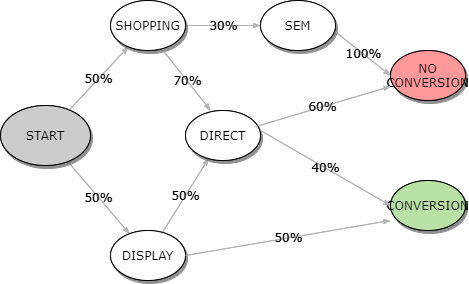

The diagram above was exported from draw.io. Its source (the exported page's mxGraphModel, read from the mxfile embedded in the PNG):
<mxGraphModel dx="1038" dy="489" grid="1" gridSize="10" guides="1" tooltips="1" connect="1" arrows="1" fold="1" page="1" pageScale="1" pageWidth="827" pageHeight="1169" math="0" shadow="0">
  <root>
    <mxCell id="0" />
    <mxCell id="1" parent="0" />
    <mxCell id="cy4Qcbzls57LyiZgIpOb-1" value="50%" style="edgeStyle=none;rounded=1;html=1;labelBackgroundColor=none;startArrow=none;startFill=0;startSize=5;endArrow=classicThin;endFill=1;endSize=5;jettySize=auto;orthogonalLoop=1;strokeColor=#B3B3B3;strokeWidth=1;fontFamily=Verdana;fontSize=12" edge="1" parent="1" source="cy4Qcbzls57LyiZgIpOb-3" target="cy4Qcbzls57LyiZgIpOb-5">
      <mxGeometry relative="1" as="geometry" />
    </mxCell>
    <mxCell id="cy4Qcbzls57LyiZgIpOb-2" value="50%" style="edgeStyle=none;rounded=1;html=1;labelBackgroundColor=none;startArrow=none;startFill=0;startSize=5;endArrow=classicThin;endFill=1;endSize=5;jettySize=auto;orthogonalLoop=1;strokeColor=#B3B3B3;strokeWidth=1;fontFamily=Verdana;fontSize=12" edge="1" parent="1" source="cy4Qcbzls57LyiZgIpOb-3" target="cy4Qcbzls57LyiZgIpOb-7">
      <mxGeometry relative="1" as="geometry" />
    </mxCell>
    <mxCell id="cy4Qcbzls57LyiZgIpOb-3" value="START" style="ellipse;whiteSpace=wrap;html=1;rounded=0;shadow=1;comic=0;labelBackgroundColor=none;strokeWidth=1;fontFamily=Verdana;fontSize=12;align=center;fillColor=#CCCCCC;" vertex="1" parent="1">
      <mxGeometry x="150" y="245" width="90" height="60" as="geometry" />
    </mxCell>
    <mxCell id="cy4Qcbzls57LyiZgIpOb-4" value="50%" style="edgeStyle=none;rounded=1;html=1;labelBackgroundColor=none;startArrow=none;startFill=0;startSize=5;endArrow=classicThin;endFill=1;endSize=5;jettySize=auto;orthogonalLoop=1;strokeColor=#B3B3B3;strokeWidth=1;fontFamily=Verdana;fontSize=12" edge="1" parent="1" source="cy4Qcbzls57LyiZgIpOb-5" target="cy4Qcbzls57LyiZgIpOb-9">
      <mxGeometry relative="1" as="geometry" />
    </mxCell>
    <mxCell id="cy4Qcbzls57LyiZgIpOb-5" value="&lt;span&gt;DISPLAY&lt;/span&gt;" style="ellipse;whiteSpace=wrap;html=1;rounded=0;shadow=1;comic=0;labelBackgroundColor=none;strokeWidth=1;fontFamily=Verdana;fontSize=12;align=center;" vertex="1" parent="1">
      <mxGeometry x="260" y="370" width="75" height="50" as="geometry" />
    </mxCell>
    <mxCell id="cy4Qcbzls57LyiZgIpOb-6" value="30%" style="edgeStyle=none;rounded=1;html=1;labelBackgroundColor=none;startArrow=none;startFill=0;startSize=5;endArrow=classicThin;endFill=1;endSize=5;jettySize=auto;orthogonalLoop=1;strokeColor=#B3B3B3;strokeWidth=1;fontFamily=Verdana;fontSize=12" edge="1" parent="1" source="cy4Qcbzls57LyiZgIpOb-7" target="cy4Qcbzls57LyiZgIpOb-8">
      <mxGeometry relative="1" as="geometry" />
    </mxCell>
    <mxCell id="cy4Qcbzls57LyiZgIpOb-7" value="&lt;span&gt;SHOPPING&lt;/span&gt;" style="ellipse;whiteSpace=wrap;html=1;rounded=0;shadow=1;comic=0;labelBackgroundColor=none;strokeWidth=1;fontFamily=Verdana;fontSize=12;align=center;" vertex="1" parent="1">
      <mxGeometry x="260" y="140" width="75" height="50" as="geometry" />
    </mxCell>
    <mxCell id="cy4Qcbzls57LyiZgIpOb-8" value="&lt;span&gt;SEM&lt;/span&gt;" style="ellipse;whiteSpace=wrap;html=1;rounded=0;shadow=1;comic=0;labelBackgroundColor=none;strokeWidth=1;fontFamily=Verdana;fontSize=12;align=center;" vertex="1" parent="1">
      <mxGeometry x="410" y="140" width="75" height="50" as="geometry" />
    </mxCell>
    <mxCell id="cy4Qcbzls57LyiZgIpOb-9" value="&lt;span&gt;DIRECT&lt;/span&gt;" style="ellipse;whiteSpace=wrap;html=1;rounded=0;shadow=1;comic=0;labelBackgroundColor=none;strokeWidth=1;fontFamily=Verdana;fontSize=12;align=center;" vertex="1" parent="1">
      <mxGeometry x="335" y="250" width="75" height="50" as="geometry" />
    </mxCell>
    <mxCell id="cy4Qcbzls57LyiZgIpOb-10" value="CONVERSION" style="ellipse;whiteSpace=wrap;html=1;rounded=0;shadow=1;comic=0;labelBackgroundColor=none;strokeWidth=1;fontFamily=Verdana;fontSize=12;align=center;fillColor=#B9E0A5;" vertex="1" parent="1">
      <mxGeometry x="540" y="320" width="75" height="50" as="geometry" />
    </mxCell>
    <mxCell id="cy4Qcbzls57LyiZgIpOb-11" value="100%" style="edgeStyle=none;rounded=1;html=1;labelBackgroundColor=none;startArrow=none;startFill=0;startSize=5;endArrow=classicThin;endFill=1;endSize=5;jettySize=auto;orthogonalLoop=1;strokeColor=#B3B3B3;strokeWidth=1;fontFamily=Verdana;fontSize=12;exitX=1.013;exitY=0.644;exitDx=0;exitDy=0;exitPerimeter=0;entryX=0;entryY=0.5;entryDx=0;entryDy=0;" edge="1" parent="1" source="cy4Qcbzls57LyiZgIpOb-8" target="cy4Qcbzls57LyiZgIpOb-14">
      <mxGeometry relative="1" as="geometry">
        <mxPoint x="419.9983690946759" y="341.5444305752783" as="sourcePoint" />
        <mxPoint x="491.93591312431306" y="280.0041731307142" as="targetPoint" />
      </mxGeometry>
    </mxCell>
    <mxCell id="cy4Qcbzls57LyiZgIpOb-12" value="70%" style="edgeStyle=none;rounded=1;html=1;labelBackgroundColor=none;startArrow=none;startFill=0;startSize=5;endArrow=classicThin;endFill=1;endSize=5;jettySize=auto;orthogonalLoop=1;strokeColor=#B3B3B3;strokeWidth=1;fontFamily=Verdana;fontSize=12;exitX=0.709;exitY=1.012;exitDx=0;exitDy=0;exitPerimeter=0;" edge="1" parent="1" source="cy4Qcbzls57LyiZgIpOb-7">
      <mxGeometry relative="1" as="geometry">
        <mxPoint x="450.0049999999999" y="215.00000000000006" as="sourcePoint" />
        <mxPoint x="360" y="250" as="targetPoint" />
      </mxGeometry>
    </mxCell>
    <mxCell id="cy4Qcbzls57LyiZgIpOb-13" value="40%" style="edgeStyle=none;rounded=1;html=1;labelBackgroundColor=none;startArrow=none;startFill=0;startSize=5;endArrow=classicThin;endFill=1;endSize=5;jettySize=auto;orthogonalLoop=1;strokeColor=#B3B3B3;strokeWidth=1;fontFamily=Verdana;fontSize=12;exitX=1;exitY=0.5;exitDx=0;exitDy=0;entryX=0;entryY=0.5;entryDx=0;entryDy=0;" edge="1" parent="1" target="cy4Qcbzls57LyiZgIpOb-10">
      <mxGeometry relative="1" as="geometry">
        <mxPoint x="410" y="270" as="sourcePoint" />
        <mxPoint x="363.2249999999999" y="358" as="targetPoint" />
      </mxGeometry>
    </mxCell>
    <mxCell id="cy4Qcbzls57LyiZgIpOb-14" value="NO CONVERSION" style="ellipse;whiteSpace=wrap;html=1;rounded=0;shadow=1;comic=0;labelBackgroundColor=none;strokeWidth=1;fontFamily=Verdana;fontSize=12;align=center;fillColor=#FF9999;" vertex="1" parent="1">
      <mxGeometry x="540" y="190" width="75" height="50" as="geometry" />
    </mxCell>
    <mxCell id="cy4Qcbzls57LyiZgIpOb-15" value="50%" style="edgeStyle=none;rounded=1;html=1;labelBackgroundColor=none;startArrow=none;startFill=0;startSize=5;endArrow=classicThin;endFill=1;endSize=5;jettySize=auto;orthogonalLoop=1;strokeColor=#B3B3B3;strokeWidth=1;fontFamily=Verdana;fontSize=12;exitX=1;exitY=0.5;exitDx=0;exitDy=0;" edge="1" parent="1" source="cy4Qcbzls57LyiZgIpOb-5">
      <mxGeometry relative="1" as="geometry">
        <mxPoint x="321.9230769230769" y="381.92307692307713" as="sourcePoint" />
        <mxPoint x="540" y="360" as="targetPoint" />
      </mxGeometry>
    </mxCell>
    <mxCell id="cy4Qcbzls57LyiZgIpOb-16" value="60%" style="edgeStyle=none;rounded=1;html=1;labelBackgroundColor=none;startArrow=none;startFill=0;startSize=5;endArrow=classicThin;endFill=1;endSize=5;jettySize=auto;orthogonalLoop=1;strokeColor=#B3B3B3;strokeWidth=1;fontFamily=Verdana;fontSize=12;exitX=0.915;exitY=0.332;exitDx=0;exitDy=0;entryX=0.005;entryY=0.716;entryDx=0;entryDy=0;exitPerimeter=0;entryPerimeter=0;" edge="1" parent="1" source="cy4Qcbzls57LyiZgIpOb-9" target="cy4Qcbzls57LyiZgIpOb-14">
      <mxGeometry relative="1" as="geometry">
        <mxPoint x="420" y="280" as="sourcePoint" />
        <mxPoint x="550" y="355" as="targetPoint" />
      </mxGeometry>
    </mxCell>
    <mxCell id="cy4Qcbzls57LyiZgIpOb-17" value="50%" style="edgeStyle=none;rounded=1;html=1;labelBackgroundColor=none;startArrow=none;startFill=0;startSize=5;endArrow=classicThin;endFill=1;endSize=5;jettySize=auto;orthogonalLoop=1;strokeColor=#B3B3B3;strokeWidth=1;fontFamily=Verdana;fontSize=12" edge="1" parent="1" source="cy4Qcbzls57LyiZgIpOb-19" target="cy4Qcbzls57LyiZgIpOb-21">
      <mxGeometry relative="1" as="geometry" />
    </mxCell>
    <mxCell id="cy4Qcbzls57LyiZgIpOb-18" value="50%" style="edgeStyle=none;rounded=1;html=1;labelBackgroundColor=none;startArrow=none;startFill=0;startSize=5;endArrow=classicThin;endFill=1;endSize=5;jettySize=auto;orthogonalLoop=1;strokeColor=#B3B3B3;strokeWidth=1;fontFamily=Verdana;fontSize=12" edge="1" parent="1" source="cy4Qcbzls57LyiZgIpOb-19" target="cy4Qcbzls57LyiZgIpOb-23">
      <mxGeometry relative="1" as="geometry" />
    </mxCell>
    <mxCell id="cy4Qcbzls57LyiZgIpOb-19" value="START" style="ellipse;whiteSpace=wrap;html=1;rounded=0;shadow=1;comic=0;labelBackgroundColor=none;strokeWidth=1;fontFamily=Verdana;fontSize=12;align=center;fillColor=#CCCCCC;" vertex="1" parent="1">
      <mxGeometry x="150" y="245" width="90" height="60" as="geometry" />
    </mxCell>
    <mxCell id="cy4Qcbzls57LyiZgIpOb-20" value="50%" style="edgeStyle=none;rounded=1;html=1;labelBackgroundColor=none;startArrow=none;startFill=0;startSize=5;endArrow=classicThin;endFill=1;endSize=5;jettySize=auto;orthogonalLoop=1;strokeColor=#B3B3B3;strokeWidth=1;fontFamily=Verdana;fontSize=12" edge="1" parent="1" source="cy4Qcbzls57LyiZgIpOb-21" target="cy4Qcbzls57LyiZgIpOb-25">
      <mxGeometry relative="1" as="geometry" />
    </mxCell>
    <mxCell id="cy4Qcbzls57LyiZgIpOb-21" value="&lt;span&gt;DISPLAY&lt;/span&gt;" style="ellipse;whiteSpace=wrap;html=1;rounded=0;shadow=1;comic=0;labelBackgroundColor=none;strokeWidth=1;fontFamily=Verdana;fontSize=12;align=center;" vertex="1" parent="1">
      <mxGeometry x="260" y="370" width="75" height="50" as="geometry" />
    </mxCell>
    <mxCell id="cy4Qcbzls57LyiZgIpOb-22" value="30%" style="edgeStyle=none;rounded=1;html=1;labelBackgroundColor=none;startArrow=none;startFill=0;startSize=5;endArrow=classicThin;endFill=1;endSize=5;jettySize=auto;orthogonalLoop=1;strokeColor=#B3B3B3;strokeWidth=1;fontFamily=Verdana;fontSize=12" edge="1" parent="1" source="cy4Qcbzls57LyiZgIpOb-23" target="cy4Qcbzls57LyiZgIpOb-24">
      <mxGeometry relative="1" as="geometry" />
    </mxCell>
    <mxCell id="cy4Qcbzls57LyiZgIpOb-23" value="&lt;span&gt;SHOPPING&lt;/span&gt;" style="ellipse;whiteSpace=wrap;html=1;rounded=0;shadow=1;comic=0;labelBackgroundColor=none;strokeWidth=1;fontFamily=Verdana;fontSize=12;align=center;" vertex="1" parent="1">
      <mxGeometry x="260" y="140" width="75" height="50" as="geometry" />
    </mxCell>
    <mxCell id="cy4Qcbzls57LyiZgIpOb-24" value="&lt;span&gt;SEM&lt;/span&gt;" style="ellipse;whiteSpace=wrap;html=1;rounded=0;shadow=1;comic=0;labelBackgroundColor=none;strokeWidth=1;fontFamily=Verdana;fontSize=12;align=center;" vertex="1" parent="1">
      <mxGeometry x="410" y="140" width="75" height="50" as="geometry" />
    </mxCell>
    <mxCell id="cy4Qcbzls57LyiZgIpOb-25" value="&lt;span&gt;DIRECT&lt;/span&gt;" style="ellipse;whiteSpace=wrap;html=1;rounded=0;shadow=1;comic=0;labelBackgroundColor=none;strokeWidth=1;fontFamily=Verdana;fontSize=12;align=center;" vertex="1" parent="1">
      <mxGeometry x="335" y="250" width="75" height="50" as="geometry" />
    </mxCell>
    <mxCell id="cy4Qcbzls57LyiZgIpOb-26" value="CONVERSION" style="ellipse;whiteSpace=wrap;html=1;rounded=0;shadow=1;comic=0;labelBackgroundColor=none;strokeWidth=1;fontFamily=Verdana;fontSize=12;align=center;fillColor=#B9E0A5;" vertex="1" parent="1">
      <mxGeometry x="540" y="320" width="75" height="50" as="geometry" />
    </mxCell>
    <mxCell id="cy4Qcbzls57LyiZgIpOb-27" value="100%" style="edgeStyle=none;rounded=1;html=1;labelBackgroundColor=none;startArrow=none;startFill=0;startSize=5;endArrow=classicThin;endFill=1;endSize=5;jettySize=auto;orthogonalLoop=1;strokeColor=#B3B3B3;strokeWidth=1;fontFamily=Verdana;fontSize=12;exitX=1.013;exitY=0.644;exitDx=0;exitDy=0;exitPerimeter=0;entryX=0;entryY=0.5;entryDx=0;entryDy=0;" edge="1" parent="1" source="cy4Qcbzls57LyiZgIpOb-24" target="cy4Qcbzls57LyiZgIpOb-30">
      <mxGeometry relative="1" as="geometry">
        <mxPoint x="419.9983690946759" y="341.5444305752783" as="sourcePoint" />
        <mxPoint x="491.93591312431306" y="280.0041731307142" as="targetPoint" />
      </mxGeometry>
    </mxCell>
    <mxCell id="cy4Qcbzls57LyiZgIpOb-28" value="70%" style="edgeStyle=none;rounded=1;html=1;labelBackgroundColor=none;startArrow=none;startFill=0;startSize=5;endArrow=classicThin;endFill=1;endSize=5;jettySize=auto;orthogonalLoop=1;strokeColor=#B3B3B3;strokeWidth=1;fontFamily=Verdana;fontSize=12;exitX=0.709;exitY=1.012;exitDx=0;exitDy=0;exitPerimeter=0;" edge="1" parent="1" source="cy4Qcbzls57LyiZgIpOb-23">
      <mxGeometry relative="1" as="geometry">
        <mxPoint x="450.0049999999999" y="215.00000000000006" as="sourcePoint" />
        <mxPoint x="360" y="250" as="targetPoint" />
      </mxGeometry>
    </mxCell>
    <mxCell id="cy4Qcbzls57LyiZgIpOb-29" value="40%" style="edgeStyle=none;rounded=1;html=1;labelBackgroundColor=none;startArrow=none;startFill=0;startSize=5;endArrow=classicThin;endFill=1;endSize=5;jettySize=auto;orthogonalLoop=1;strokeColor=#B3B3B3;strokeWidth=1;fontFamily=Verdana;fontSize=12;exitX=1;exitY=0.5;exitDx=0;exitDy=0;entryX=0;entryY=0.5;entryDx=0;entryDy=0;" edge="1" parent="1" target="cy4Qcbzls57LyiZgIpOb-26">
      <mxGeometry relative="1" as="geometry">
        <mxPoint x="410" y="270" as="sourcePoint" />
        <mxPoint x="363.2249999999999" y="358" as="targetPoint" />
      </mxGeometry>
    </mxCell>
    <mxCell id="cy4Qcbzls57LyiZgIpOb-30" value="NO CONVERSION" style="ellipse;whiteSpace=wrap;html=1;rounded=0;shadow=1;comic=0;labelBackgroundColor=none;strokeWidth=1;fontFamily=Verdana;fontSize=12;align=center;fillColor=#FF9999;" vertex="1" parent="1">
      <mxGeometry x="540" y="190" width="75" height="50" as="geometry" />
    </mxCell>
    <mxCell id="cy4Qcbzls57LyiZgIpOb-31" value="50%" style="edgeStyle=none;rounded=1;html=1;labelBackgroundColor=none;startArrow=none;startFill=0;startSize=5;endArrow=classicThin;endFill=1;endSize=5;jettySize=auto;orthogonalLoop=1;strokeColor=#B3B3B3;strokeWidth=1;fontFamily=Verdana;fontSize=12;exitX=1;exitY=0.5;exitDx=0;exitDy=0;" edge="1" parent="1" source="cy4Qcbzls57LyiZgIpOb-21">
      <mxGeometry relative="1" as="geometry">
        <mxPoint x="321.9230769230769" y="381.92307692307713" as="sourcePoint" />
        <mxPoint x="540" y="360" as="targetPoint" />
      </mxGeometry>
    </mxCell>
    <mxCell id="cy4Qcbzls57LyiZgIpOb-32" value="60%" style="edgeStyle=none;rounded=1;html=1;labelBackgroundColor=none;startArrow=none;startFill=0;startSize=5;endArrow=classicThin;endFill=1;endSize=5;jettySize=auto;orthogonalLoop=1;strokeColor=#B3B3B3;strokeWidth=1;fontFamily=Verdana;fontSize=12;exitX=0.915;exitY=0.332;exitDx=0;exitDy=0;entryX=0.005;entryY=0.716;entryDx=0;entryDy=0;exitPerimeter=0;entryPerimeter=0;" edge="1" parent="1" source="cy4Qcbzls57LyiZgIpOb-25" target="cy4Qcbzls57LyiZgIpOb-30">
      <mxGeometry relative="1" as="geometry">
        <mxPoint x="420" y="280" as="sourcePoint" />
        <mxPoint x="550" y="355" as="targetPoint" />
      </mxGeometry>
    </mxCell>
  </root>
</mxGraphModel>